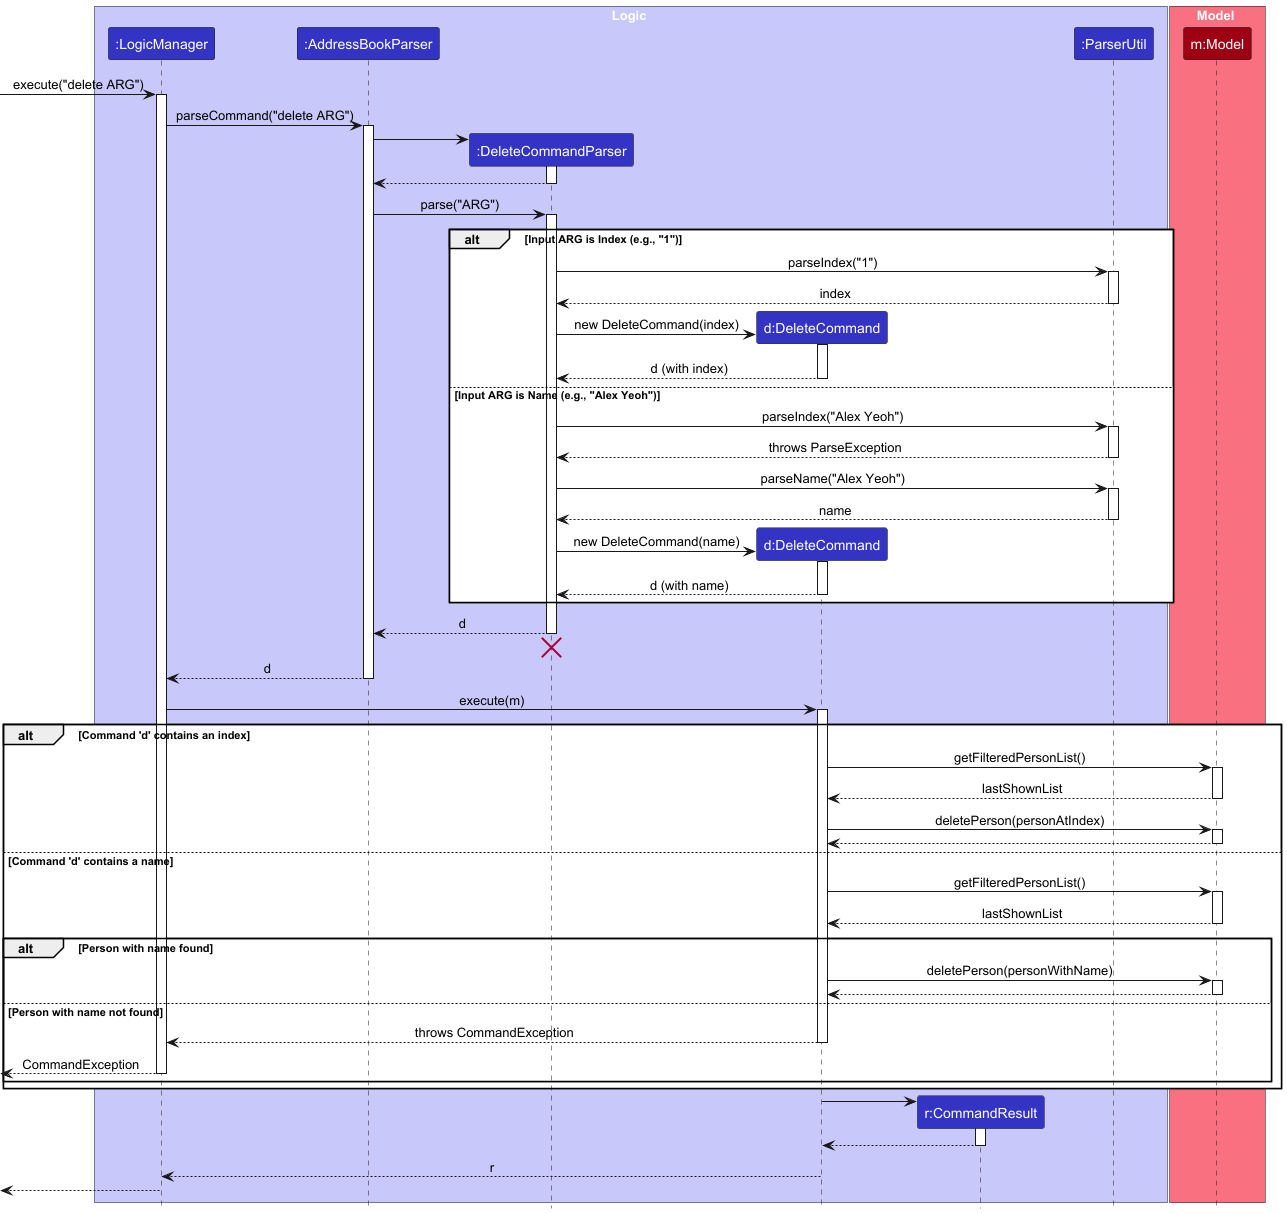

The diagram above was rendered by PlantUML. Its source (embedded in the PNG):
@startuml
!include style.puml
skinparam ArrowFontStyle plain

box Logic LOGIC_COLOR_T1
participant ":LogicManager" as LogicManager LOGIC_COLOR
participant ":AddressBookParser" as AddressBookParser LOGIC_COLOR
participant ":DeleteCommandParser" as DeleteCommandParser LOGIC_COLOR
participant "d:DeleteCommand" as DeleteCommand LOGIC_COLOR
participant "r:CommandResult" as CommandResult LOGIC_COLOR
participant ":ParserUtil" as ParserUtil LOGIC_COLOR
end box

box Model MODEL_COLOR_T1
participant "m:Model" as Model MODEL_COLOR
end box

[-> LogicManager : execute("delete ARG")
activate LogicManager

LogicManager -> AddressBookParser : parseCommand("delete ARG")
activate AddressBookParser

create DeleteCommandParser
AddressBookParser -> DeleteCommandParser
activate DeleteCommandParser

DeleteCommandParser --> AddressBookParser
deactivate DeleteCommandParser

AddressBookParser -> DeleteCommandParser : parse("ARG")
activate DeleteCommandParser

alt Input ARG is Index (e.g., "1")
    DeleteCommandParser -> ParserUtil : parseIndex("1")
    activate ParserUtil
    ParserUtil --> DeleteCommandParser : index
    deactivate ParserUtil
    create DeleteCommand
    DeleteCommandParser -> DeleteCommand : new DeleteCommand(index)
    activate DeleteCommand
    DeleteCommand --> DeleteCommandParser : d (with index)
    deactivate DeleteCommand

else Input ARG is Name (e.g., "Alex Yeoh")
    DeleteCommandParser -> ParserUtil : parseIndex("Alex Yeoh")
    activate ParserUtil
    ParserUtil --> DeleteCommandParser : throws ParseException
    deactivate ParserUtil
    DeleteCommandParser -> ParserUtil : parseName("Alex Yeoh")
    activate ParserUtil
    ParserUtil --> DeleteCommandParser : name
    deactivate ParserUtil
    create DeleteCommand
    DeleteCommandParser -> DeleteCommand : new DeleteCommand(name)
    activate DeleteCommand
    DeleteCommand --> DeleteCommandParser : d (with name)
    deactivate DeleteCommand
end

DeleteCommandParser --> AddressBookParser : d
deactivate DeleteCommandParser
DeleteCommandParser -[hidden]-> AddressBookParser
destroy DeleteCommandParser

AddressBookParser --> LogicManager : d
deactivate AddressBookParser

LogicManager -> DeleteCommand : execute(m)
activate DeleteCommand

alt Command 'd' contains an index
    DeleteCommand -> Model : getFilteredPersonList()
    activate Model
    Model --> DeleteCommand : lastShownList
    deactivate Model
    DeleteCommand -> Model : deletePerson(personAtIndex)
    activate Model
    Model --> DeleteCommand
    deactivate Model

else Command 'd' contains a name
    DeleteCommand -> Model : getFilteredPersonList()
    activate Model
    Model --> DeleteCommand : lastShownList
    deactivate Model
    alt Person with name found
        DeleteCommand -> Model : deletePerson(personWithName)
        activate Model
        Model --> DeleteCommand
        deactivate Model
    else Person with name not found
        DeleteCommand --> LogicManager : throws CommandException
        deactivate DeleteCommand
        [<-- LogicManager : CommandException
        deactivate LogicManager
        ' REMOVED 'return' line here
    end
end

create CommandResult
DeleteCommand -> CommandResult
activate CommandResult

CommandResult --> DeleteCommand
deactivate CommandResult

DeleteCommand --> LogicManager : r
deactivate DeleteCommand

[<--LogicManager
deactivate LogicManager
@enduml